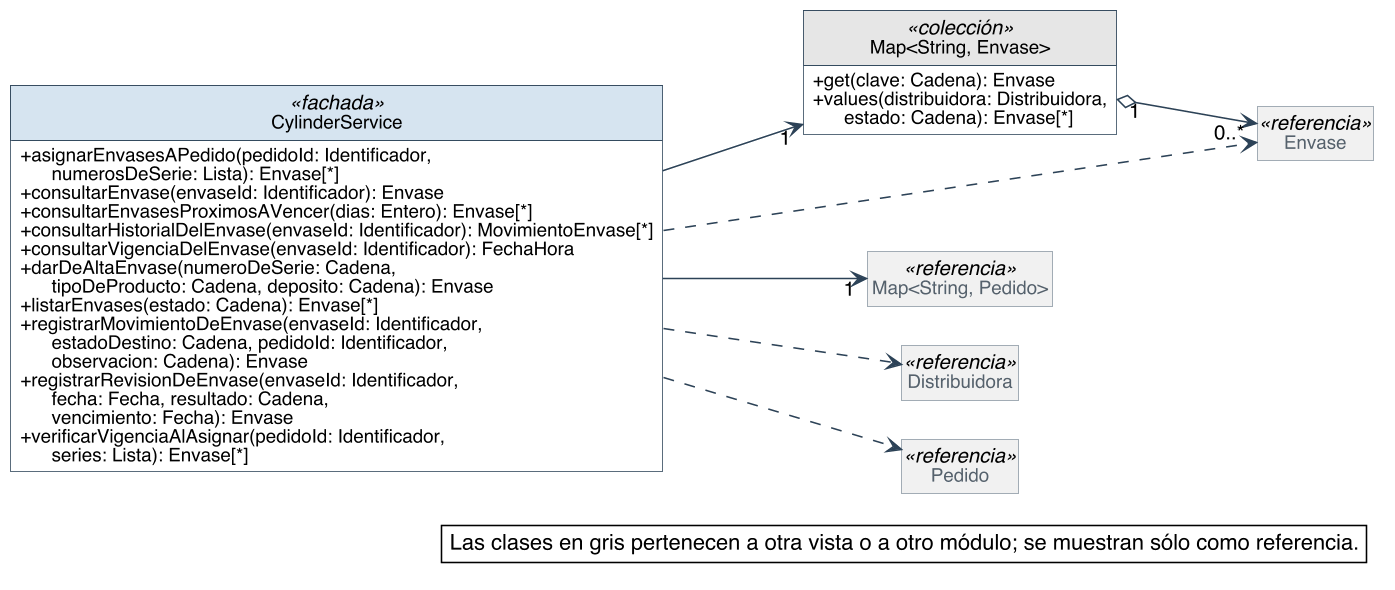

The diagram above was rendered by PlantUML. Its source (embedded in the PNG):
@startuml
skinparam backgroundColor #FFFFFF
skinparam shadowing false
skinparam defaultFontName Helvetica
skinparam defaultFontSize 13
skinparam dpi 150
skinparam nodesep 40
skinparam ranksep 55
skinparam classAttributeIconSize 0
skinparam roundCorner 0
skinparam genericDisplay old
skinparam class {
  BorderColor #2C4257
  BackgroundColor #FFFFFF
  ArrowColor #2C4257
  FontSize 14
  AttributeFontSize 12
  HeaderBackgroundColor #E8EEF3
}
skinparam class<<referencia>> {
  BackgroundColor #F1F1F1
  BorderColor #8A97A3
  FontColor #55616C
}
skinparam class<<fachada>> {
  HeaderBackgroundColor #D6E4F0
}
skinparam class<<use case>> {
  HeaderBackgroundColor #D6E4F0
}
skinparam class<<fabricación pura>> {
  HeaderBackgroundColor #F3E9CF
}
skinparam class<<colección>> {
  HeaderBackgroundColor #E6E6E6
}
skinparam class<<adaptador>> {
  HeaderBackgroundColor #DCEBDD
}
skinparam interface {
  BorderColor #2C4257
  BackgroundColor #FFFFFF
  HeaderBackgroundColor #DCEBDD
  FontSize 14
  AttributeFontSize 12
}
skinparam note {
  BackgroundColor #FFFFFF
  BorderColor #2C4257
}
skinparam packageStyle rectangle
skinparam package {
  BorderColor #8A97A3
  FontSize 13
  FontColor #55616C
}
hide circle
hide empty members

left to right direction
skinparam nodesep 25
skinparam ranksep 90
class CylinderService <<fachada>> {
  + asignarEnvasesAPedido(pedidoId: Identificador,\n      numerosDeSerie: Lista): Envase[*]
  + consultarEnvase(envaseId: Identificador): Envase
  + consultarEnvasesProximosAVencer(dias: Entero): Envase[*]
  + consultarHistorialDelEnvase(envaseId: Identificador): MovimientoEnvase[*]
  + consultarVigenciaDelEnvase(envaseId: Identificador): FechaHora
  + darDeAltaEnvase(numeroDeSerie: Cadena,\n      tipoDeProducto: Cadena, deposito: Cadena): Envase
  + listarEnvases(estado: Cadena): Envase[*]
  + registrarMovimientoDeEnvase(envaseId: Identificador,\n      estadoDestino: Cadena, pedidoId: Identificador,\n      observacion: Cadena): Envase
  + registrarRevisionDeEnvase(envaseId: Identificador,\n      fecha: Fecha, resultado: Cadena,\n      vencimiento: Fecha): Envase
  + verificarVigenciaAlAsignar(pedidoId: Identificador,\n      series: Lista): Envase[*]
}
class "Map<String, Envase>" as Map_String_Envase <<colección>> {
  + get(clave: Cadena): Envase
  + values(distribuidora: Distribuidora,\n      estado: Cadena): Envase[*]
}
class Envase <<referencia>>
class "Map<String, Pedido>" as Map_String_Pedido <<referencia>>
class Distribuidora <<referencia>>
class Pedido <<referencia>>

Map_String_Envase "1" o--> "0..*" Envase
CylinderService --> "1" Map_String_Envase
CylinderService --> "1" Map_String_Pedido
CylinderService ..> Distribuidora
CylinderService ..> Envase
CylinderService ..> Pedido

legend bottom right
  Las clases en gris pertenecen a otra vista o a otro módulo; se muestran sólo como referencia.
endlegend
@enduml